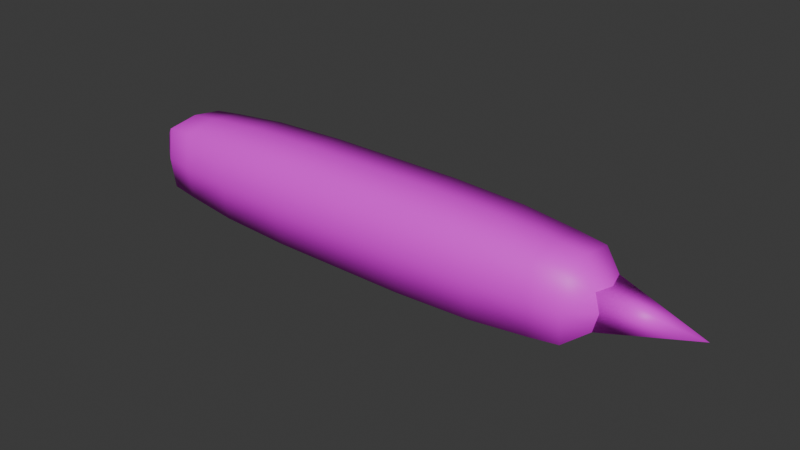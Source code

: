 # Source: vermin_model.blend  (saved by Blender 4.1.24; exported with 4.5.12 LTS)
import bpy
from mathutils import Matrix  # noqa: F401  (used for matrix-valued properties, if any)

bpy.ops.wm.read_factory_settings(use_empty=True)
scene = bpy.context.scene
scene.name = 'Scene'

# ---- collections
col_collection = bpy.data.collections.new('Collection'); scene.collection.children.link(col_collection)

# ---- images (referenced by path relative to the original .blend; pixels are not part of the script)
import os
ASSET_DIR = os.environ.get("B2B_ASSET_DIR", "")  # directory of the original .blend (textures are referenced by path, not embedded)
HERE = os.path.dirname(os.path.abspath(__file__))  # packed textures are extracted next to this script under _unpacked/

def load_image(name, relpath, width, height, colorspace="sRGB"):
    """Load a texture the original file referenced (path relative to the .blend, or extracted next to this script)."""
    p = next((c for c in (os.path.join(HERE, relpath), os.path.join(ASSET_DIR, relpath)) if relpath and os.path.exists(c)), "")
    if p:
        img = bpy.data.images.load(p, check_existing=True)
        img.name = name
    else:  # same state as the original file: an image datablock whose file is absent (Cycles renders it pink)
        img = bpy.data.images.new(name, width, height)
        img.source = "FILE"
        img.filepath = "//" + (relpath or name)
    img.colorspace_settings.name = colorspace
    return img
img_untitled = load_image('Untitled', 'aaaaa.png', 1024, 1024, 'sRGB')

# ---- materials (node trees are filled in below, after node groups)
mat_material = bpy.data.materials.new('Material')
mat_material.alpha_threshold = 0.0
mat_material.use_transparent_shadow = False
mat_material.roughness = 0.5
mat_material.line_color = (0.0, 0.0, 0.0, 1.0)

# ---- material node trees
mat_material.use_nodes = True; mat_material.node_tree.nodes.clear()
_N = mat_material.node_tree.nodes; _L = mat_material.node_tree.links
n0 = _N.new('ShaderNodeOutputMaterial'); n0.name = 'Material Output'; n0.location = (300, 300)
n1 = _N.new('ShaderNodeBsdfPrincipled'); n1.name = 'Principled BSDF'; n1.location = (10, 300)
n1.inputs[3].default_value = 1.45
n2 = _N.new('ShaderNodeTexImage'); n2.name = 'Image Texture'; n2.location = (-280, 280)
n2.image = img_untitled
_L.new(n1.outputs[0], n0.inputs[0])
_L.new(n2.outputs[0], n1.inputs[0])
n0.is_active_output = True

# ---- world
world_world = bpy.data.worlds.new('World'); scene.world = world_world
world_world.use_nodes = True; world_world.node_tree.nodes.clear()
_N = world_world.node_tree.nodes; _L = world_world.node_tree.links
n0 = _N.new('ShaderNodeOutputWorld'); n0.name = 'World Output'; n0.location = (300, 300)
n1 = _N.new('ShaderNodeBackground'); n1.name = 'Background'; n1.location = (10, 300)
n1.inputs[0].default_value = (0.05088, 0.05088, 0.05088, 1.0)
_L.new(n1.outputs[0], n0.inputs[0])
n0.is_active_output = True
world_world.color = (0.05088, 0.05088, 0.05088)
world_world.use_sun_shadow = False
world_world.sun_shadow_jitter_overblur = 0.0

# ---- meshes
me_cube = bpy.data.meshes.new('Cube')
me_cube.from_pydata([(7.768, 1.07, 1.07), (7.768, 1.07, -1.07), (7.768, -1.07, 1.07), (7.768, -1.07, -1.07), (0.01561, -1.363, -1.363), (0.01561, 1.363, 1.363), (0.01561, -1.363, 1.363), (0.01561, 1.363, -1.363), (2.365, -1.363, -1.363), (4.898, -1.298, -1.298), (6.803, -1.159, -1.159), (2.365, 1.363, 1.363), (4.898, 1.298, 1.298), (6.803, 1.159, 1.159), (6.803, -1.159, 1.159), (4.898, -1.298, 1.298), (2.365, -1.363, 1.363), (6.803, 1.159, -1.159), (4.898, 1.298, -1.298), (2.365, 1.363, -1.363), (8.668, 0.4617, 0.4617), (8.668, 0.4617, -0.4617), (8.668, -0.4617, 0.4617), (8.668, -0.4617, -0.4617), (-7.768, 1.07, 1.07), (-7.768, 1.07, -1.07), (-7.768, -1.07, 1.07), (-7.768, -1.07, -1.07), (-2.365, -1.363, -1.363), (-4.898, -1.298, -1.298), (-6.803, -1.159, -1.159), (-2.365, 1.363, 1.363), (-4.898, 1.298, 1.298), (-6.803, 1.159, 1.159), (-6.803, -1.159, 1.159), (-4.898, -1.298, 1.298), (-2.365, -1.363, 1.363), (-6.803, 1.159, -1.159), (-4.898, 1.298, -1.298), (-2.365, 1.363, -1.363), (-8.668, 0.4617, 0.4617), (-8.668, 0.4617, -0.4617), (-8.668, -0.4617, 0.4617), (-8.668, -0.4617, -0.4617), (7.768, 3.576e-07, 1.232), (7.768, 2.384e-07, -1.232), (0.01561, 0.0, -1.57), (0.01561, 0.0, 1.57), (2.365, 1.192e-07, -1.57), (4.898, 1.192e-07, -1.495), (6.803, 1.192e-07, -1.336), (2.365, 0.0, 1.57), (4.898, 1.192e-07, 1.495), (6.803, 3.576e-07, 1.336), (8.668, 2.384e-07, 0.5319), (8.668, 2.384e-07, -0.5319), (-7.768, 3.576e-07, 1.232), (-7.768, 2.384e-07, -1.232), (-2.365, 1.192e-07, -1.57), (-4.898, 1.192e-07, -1.495), (-6.803, 1.192e-07, -1.336), (-2.365, 0.0, 1.57), (-4.898, 1.192e-07, 1.495), (-6.803, 3.576e-07, 1.336), (-8.668, 2.384e-07, 0.5319), (-8.668, 2.384e-07, -0.5319), (7.768, -1.214, 0.0), (7.768, 1.214, 0.0), (0.01561, 1.547, 0.0), (0.01561, -1.547, 0.0), (6.803, -1.316, -1.192e-07), (4.898, -1.473, 0.0), (2.365, -1.547, 0.0), (2.365, 1.547, 0.0), (4.898, 1.473, 0.0), (6.803, 1.316, 0.0), (8.668, -0.5241, 0.0), (8.668, 0.5241, 0.0), (-7.768, -1.214, 0.0), (-7.768, 1.214, 0.0), (-6.803, -1.316, -1.192e-07), (-4.898, -1.473, 0.0), (-2.365, -1.547, 0.0), (-2.365, 1.547, 0.0), (-4.898, 1.473, 0.0), (-6.803, 1.316, 0.0), (-8.668, -0.5241, 0.0), (-8.668, 0.5241, 0.0), (-8.668, 2.471e-07, 0.0), (8.668, 2.471e-07, 0.0), (8.357, -0.6293, -0.6293), (8.357, -0.6293, 0.6293), (8.357, 0.6293, -0.6293), (8.357, 0.6293, 0.6293), (11.41, 0.0, 0.0)], [], [(53, 14, 2, 44), (45, 1, 21, 55), (50, 17, 1, 45), (75, 13, 0, 67), (72, 16, 6, 69), (66, 2, 14, 70), (70, 14, 15, 71), (71, 15, 16, 72), (68, 5, 11, 73), (73, 11, 12, 74), (74, 12, 13, 75), (46, 7, 19, 48), (48, 19, 18, 49), (49, 18, 17, 50), (47, 6, 16, 51), (51, 16, 15, 52), (52, 15, 14, 53), (89, 54, 22, 76), (44, 2, 22, 54), (66, 3, 23, 76), (67, 0, 20, 77), (63, 56, 26, 34), (57, 65, 41, 25), (60, 57, 25, 37), (85, 79, 24, 33), (82, 69, 6, 36), (78, 80, 34, 26), (80, 81, 35, 34), (81, 82, 36, 35), (68, 83, 31, 5), (83, 84, 32, 31), (84, 85, 33, 32), (46, 58, 39, 7), (58, 59, 38, 39), (59, 60, 37, 38), (47, 61, 36, 6), (61, 62, 35, 36), (62, 63, 34, 35), (88, 86, 42, 64), (56, 64, 42, 26), (78, 86, 43, 27), (79, 87, 40, 24), (24, 40, 64, 56), (87, 88, 64, 40), (32, 33, 63, 62), (31, 32, 62, 61), (5, 31, 61, 47), (29, 30, 60, 59), (28, 29, 59, 58), (4, 28, 58, 46), (30, 27, 57, 60), (27, 43, 65, 57), (33, 24, 56, 63), (0, 44, 54, 20), (77, 20, 54, 89), (12, 52, 53, 13), (11, 51, 52, 12), (5, 47, 51, 11), (9, 49, 50, 10), (8, 48, 49, 9), (4, 46, 48, 8), (10, 50, 45, 3), (3, 45, 55, 23), (13, 53, 44, 0), (21, 77, 89, 55), (41, 65, 88, 87), (25, 41, 87, 79), (26, 42, 86, 78), (65, 43, 86, 88), (38, 37, 85, 84), (39, 38, 84, 83), (7, 39, 83, 68), (29, 28, 82, 81), (30, 29, 81, 80), (27, 30, 80, 78), (28, 4, 69, 82), (37, 25, 79, 85), (1, 67, 77, 21), (2, 66, 76, 22), (55, 89, 76, 23), (18, 74, 75, 17), (19, 73, 74, 18), (7, 68, 73, 19), (9, 71, 72, 8), (10, 70, 71, 9), (3, 66, 70, 10), (8, 72, 69, 4), (17, 75, 67, 1), (90, 91, 93, 92), (92, 93, 94), (94, 91, 90), (92, 94, 90), (94, 93, 91)])
me_cube.polygons.foreach_set('use_smooth', [True] * 93)
_uv = me_cube.uv_layers.new(name='UVMap')
_uv.uv.foreach_set('vector', [0.14, 0.1221, 0.07875, 0.1302, 0.07892, 0.08547, 0.1281, 0.07004, 0.02653, 0.93, 0.07568, 0.9145, 0.07569, 0.9682, 0.0565, 0.98, 0.01456, 0.8779, 0.07585, 0.8698, 0.07568, 0.9145, 0.02653, 0.93, 0.01434, 0.8779, 0.07547, 0.8698, 0.07523, 0.9145, 0.02623, 0.93, 0.001143, 0.3669, 0.0777, 0.3685, 0.07746, 0.4991, 3.931e-05, 0.4989, 0.03006, 0.0696, 0.07892, 0.08547, 0.07875, 0.1302, 0.01769, 0.1215, 0.01769, 0.1215, 0.07875, 0.1302, 0.07835, 0.2304, 0.00688, 0.2261, 0.00688, 0.2261, 0.07835, 0.2304, 0.0777, 0.3685, 0.001143, 0.3669, 3.935e-05, 0.5007, 0.07695, 0.5009, 0.07672, 0.6315, 3.931e-05, 0.6324, 3.931e-05, 0.6324, 0.07672, 0.6315, 0.076, 0.7696, 0.004481, 0.7732, 0.004481, 0.7732, 0.076, 0.7696, 0.07547, 0.8698, 0.01434, 0.8779, 3.93e-05, 0.5007, 0.07714, 0.5009, 0.0769, 0.6315, 3.93e-05, 0.6323, 3.93e-05, 0.6323, 0.0769, 0.6315, 0.07625, 0.7696, 0.004554, 0.7732, 0.004554, 0.7732, 0.07625, 0.7696, 0.07585, 0.8698, 0.01456, 0.8779, 0.1546, 0.4993, 0.07746, 0.4991, 0.0777, 0.3685, 0.1546, 0.3677, 0.1546, 0.3677, 0.0777, 0.3685, 0.07835, 0.2304, 0.15, 0.2268, 0.15, 0.2268, 0.07835, 0.2304, 0.07875, 0.1302, 0.14, 0.1221, 0.0788, 3.923e-05, 0.0981, 0.02004, 0.07891, 0.03177, 0.05989, 0.01985, 0.1281, 0.07004, 0.07892, 0.08547, 0.07891, 0.03177, 0.0981, 0.02004, 0.02623, 0.93, 0.07523, 0.9145, 0.07473, 0.9682, 0.0556, 0.98, 0.02623, 0.93, 0.07523, 0.9145, 0.07473, 0.9682, 0.0556, 0.98, 0.1381, 0.8782, 0.1259, 0.9302, 0.07679, 0.9145, 0.07685, 0.8698, 0.02873, 0.06978, 0.05896, 0.01994, 0.07809, 0.03177, 0.0778, 0.08547, 0.0165, 0.1218, 0.02873, 0.06978, 0.0778, 0.08547, 0.07775, 0.1302, 0.01628, 0.1218, 0.02844, 0.0698, 0.07737, 0.08547, 0.07737, 0.1302, 0.0004616, 0.6327, 3.931e-05, 0.4989, 0.07746, 0.4991, 0.07702, 0.6315, 0.02786, 0.9301, 0.01575, 0.8782, 0.07685, 0.8698, 0.07679, 0.9145, 0.01575, 0.8782, 0.005475, 0.7735, 0.07697, 0.7696, 0.07685, 0.8698, 0.005475, 0.7735, 0.0004616, 0.6327, 0.07702, 0.6315, 0.07697, 0.7696, 3.935e-05, 0.5007, 0.0007167, 0.3673, 0.07739, 0.3685, 0.07695, 0.5009, 0.0007167, 0.3673, 0.005884, 0.2264, 0.07739, 0.2304, 0.07739, 0.3685, 0.005884, 0.2264, 0.01628, 0.1218, 0.07737, 0.1302, 0.07739, 0.2304, 3.93e-05, 0.5007, 0.0007152, 0.3673, 0.07758, 0.3685, 0.07714, 0.5009, 0.0007152, 0.3673, 0.005954, 0.2264, 0.07763, 0.2304, 0.07758, 0.3685, 0.005954, 0.2264, 0.0165, 0.1218, 0.07775, 0.1302, 0.07763, 0.2304, 0.1546, 0.4993, 0.1539, 0.6327, 0.07702, 0.6315, 0.07746, 0.4991, 0.1539, 0.6327, 0.1486, 0.7736, 0.07697, 0.7696, 0.07702, 0.6315, 0.1486, 0.7736, 0.1381, 0.8782, 0.07685, 0.8698, 0.07697, 0.7696, 0.07623, 1.0, 0.05743, 0.98, 0.07651, 0.9682, 0.09564, 0.9801, 0.1259, 0.9302, 0.09564, 0.9801, 0.07651, 0.9682, 0.07679, 0.9145, 0.02844, 0.0698, 0.05807, 0.01993, 0.07714, 0.03177, 0.07737, 0.08547, 0.02844, 0.0698, 0.05807, 0.01993, 0.07714, 0.03177, 0.07737, 0.08547, 0.07737, 0.08547, 0.07714, 0.03177, 0.09628, 0.01996, 0.1265, 0.06984, 0.05807, 0.01993, 0.0769, 3.929e-05, 0.09628, 0.01996, 0.07714, 0.03177, 0.07739, 0.2304, 0.07737, 0.1302, 0.1386, 0.1218, 0.1491, 0.2265, 0.07739, 0.3685, 0.07739, 0.2304, 0.1491, 0.2265, 0.1541, 0.3673, 0.07695, 0.5009, 0.07739, 0.3685, 0.1541, 0.3673, 0.1546, 0.5011, 0.07739, 0.2304, 0.07737, 0.1302, 0.1386, 0.1218, 0.1491, 0.2265, 0.07739, 0.3685, 0.07739, 0.2304, 0.1491, 0.2265, 0.1541, 0.3673, 0.07695, 0.5009, 0.07739, 0.3685, 0.1541, 0.3673, 0.1546, 0.5011, 0.07737, 0.1302, 0.07737, 0.08547, 0.1265, 0.06984, 0.1386, 0.1218, 0.07737, 0.08547, 0.07714, 0.03177, 0.09628, 0.01996, 0.1265, 0.06984, 0.07737, 0.1302, 0.07737, 0.08547, 0.1265, 0.06984, 0.1386, 0.1218, 0.07523, 0.9145, 0.1242, 0.9304, 0.09381, 0.9801, 0.07473, 0.9682, 0.0556, 0.98, 0.07473, 0.9682, 0.09381, 0.9801, 0.07433, 1.0, 0.076, 0.7696, 0.1476, 0.7739, 0.1367, 0.8785, 0.07547, 0.8698, 0.07672, 0.6315, 0.1535, 0.6331, 0.1476, 0.7739, 0.076, 0.7696, 0.07695, 0.5009, 0.1546, 0.5011, 0.1535, 0.6331, 0.07672, 0.6315, 0.076, 0.7696, 0.1476, 0.7739, 0.1367, 0.8785, 0.07547, 0.8698, 0.07672, 0.6315, 0.1535, 0.6331, 0.1476, 0.7739, 0.076, 0.7696, 0.07695, 0.5009, 0.1546, 0.5011, 0.1535, 0.6331, 0.07672, 0.6315, 0.07547, 0.8698, 0.1367, 0.8785, 0.1242, 0.9304, 0.07523, 0.9145, 0.07523, 0.9145, 0.1242, 0.9304, 0.09381, 0.9801, 0.07473, 0.9682, 0.07547, 0.8698, 0.1367, 0.8785, 0.1242, 0.9304, 0.07523, 0.9145, 0.07569, 0.9682, 0.09471, 0.9801, 0.0758, 1.0, 0.0565, 0.98, 0.07809, 0.03177, 0.05896, 0.01994, 0.07836, 3.935e-05, 0.09717, 0.01995, 0.0778, 0.08547, 0.07809, 0.03177, 0.09717, 0.01995, 0.1267, 0.06985, 0.07679, 0.9145, 0.07651, 0.9682, 0.05743, 0.98, 0.02786, 0.9301, 0.09628, 0.01996, 0.07714, 0.03177, 0.05807, 0.01993, 0.0769, 3.931e-05, 0.07763, 0.2304, 0.07775, 0.1302, 0.1388, 0.1218, 0.1491, 0.2265, 0.07758, 0.3685, 0.07763, 0.2304, 0.1491, 0.2265, 0.1541, 0.3673, 0.07714, 0.5009, 0.07758, 0.3685, 0.1541, 0.3673, 0.1546, 0.5011, 0.07739, 0.2304, 0.07739, 0.3685, 0.0007166, 0.3673, 0.005884, 0.2264, 0.07737, 0.1302, 0.07739, 0.2304, 0.005884, 0.2264, 0.01628, 0.1218, 0.07737, 0.08547, 0.07737, 0.1302, 0.01628, 0.1218, 0.02844, 0.0698, 0.07739, 0.3685, 0.07695, 0.5009, 3.933e-05, 0.5007, 0.0007166, 0.3673, 0.07775, 0.1302, 0.0778, 0.08547, 0.1267, 0.06985, 0.1388, 0.1218, 0.07568, 0.9145, 0.1245, 0.9304, 0.09471, 0.9801, 0.07569, 0.9682, 0.07892, 0.08547, 0.03006, 0.0696, 0.05989, 0.01985, 0.07891, 0.03177, 0.09381, 0.9801, 0.07433, 1.0, 0.0556, 0.98, 0.07473, 0.9682, 0.07625, 0.7696, 0.1477, 0.7739, 0.1369, 0.8785, 0.07585, 0.8698, 0.0769, 0.6315, 0.1535, 0.6331, 0.1477, 0.7739, 0.07625, 0.7696, 0.07714, 0.5009, 0.1546, 0.5011, 0.1535, 0.6331, 0.0769, 0.6315, 0.076, 0.7696, 0.004481, 0.7732, 3.931e-05, 0.6324, 0.07672, 0.6315, 0.07547, 0.8698, 0.01434, 0.8779, 0.004481, 0.7732, 0.076, 0.7696, 0.07523, 0.9145, 0.02623, 0.93, 0.01434, 0.8779, 0.07547, 0.8698, 0.07672, 0.6315, 3.931e-05, 0.6324, 3.933e-05, 0.5007, 0.07695, 0.5009, 0.07585, 0.8698, 0.1369, 0.8785, 0.1245, 0.9304, 0.07568, 0.9145, 0.6175, 0.3258, 0.6175, 0.1567, 0.7867, 0.1567, 0.7867, 0.3258, 0.6037, 0.1567, 0.6037, 0.5334, 0.4154, 0.345, 0.4154, 0.345, 0.227, 0.5334, 0.227, 0.1567, 0.6037, 0.1567, 0.4154, 0.345, 0.227, 0.1567, 0.4154, 0.345, 0.6037, 0.5334, 0.227, 0.5334])
me_cube.materials.append(mat_material)
me_cube.use_mirror_vertex_groups = False
me_cube.use_paint_bone_selection = False
me_cube.use_paint_mask = True
me_cube.update()
arm_armature = bpy.data.armatures.new('Armature')  # bones are not reproduced

# ---- objects
ob_cube = bpy.data.objects.new('Cube', me_cube)
ob_armature = bpy.data.objects.new('Armature', arm_armature)

# ---- transforms, parenting, visibility, modifiers, constraints
ob_cube.parent = ob_armature
ob_cube.location = (0.0, 0.0, 0.0)
ob_cube.lock_rotations_4d = False
ob_cube.empty_display_type = 'ARROWS'
ob_cube.lineart.crease_threshold = 0.0
_vg = ob_cube.vertex_groups.new(name='vermin1')
for _i, _w in zip([4, 5, 6, 7, 24, 25, 26, 27, 28, 29, 30, 31, 32, 33, 34, 35, 36, 37, 38, 39, 40, 41, 42, 43, 46, 47, 56, 57, 58, 59, 60, 61, 62, 63, 64, 65, 68, 69, 78, 79, 80, 81, 82, 83, 84, 85, 86, 87, 88], [0.1031, 0.1052, 0.1056, 0.103, 0.9995, 0.9995, 0.9995, 0.9995, 0.9004, 0.9898, 0.9985, 0.898, 0.9893, 0.9984, 0.9984, 0.9893, 0.898, 0.9985, 0.9898, 0.9003, 0.9999, 0.9999, 0.9999, 0.9999, 0.08825, 0.09208, 0.9996, 0.9997, 0.9143, 0.992, 0.9989, 0.9106, 0.9913, 0.9988, 0.9999, 1.0, 0.08875, 0.08891, 0.9997, 0.9997, 0.9989, 0.9919, 0.9138, 0.9137, 0.9919, 0.9989, 0.9999, 0.9999, 1.0]): _vg.add([_i], _w, 'REPLACE')
_vg = ob_cube.vertex_groups.new(name='vermin2')
for _i, _w in zip([4, 5, 6, 7, 8, 9, 11, 12, 15, 16, 18, 19, 28, 31, 36, 39, 46, 47, 48, 49, 51, 52, 58, 61, 68, 69, 71, 72, 73, 74, 82, 83], [0.8867, 0.8841, 0.8836, 0.8867, 0.897, 0.0956, 0.8943, 0.09792, 0.0979, 0.8943, 0.09559, 0.897, 0.09857, 0.1009, 0.1008, 0.09857, 0.9035, 0.899, 0.911, 0.0807, 0.9067, 0.08438, 0.08485, 0.08851, 0.9029, 0.9027, 0.08126, 0.9103, 0.9103, 0.08125, 0.08539, 0.0854]): _vg.add([_i], _w, 'REPLACE')
_vg = ob_cube.vertex_groups.new(name='vermin3')
for _i, _w in zip([0, 1, 2, 3, 8, 9, 10, 11, 12, 13, 14, 15, 16, 17, 18, 19, 20, 21, 22, 23, 44, 45, 48, 49, 50, 51, 52, 53, 54, 55, 66, 67, 70, 71, 72, 73, 74, 75, 76, 77, 89, 90, 91, 92, 93, 94], [0.9952, 0.9955, 0.9952, 0.9955, 0.09183, 0.9033, 0.9859, 0.09401, 0.9009, 0.9851, 0.9851, 0.9009, 0.094, 0.9859, 0.9033, 0.09183, 0.9992, 0.9992, 0.9991, 0.9993, 0.9965, 0.9969, 0.08011, 0.9185, 0.9892, 0.08362, 0.9147, 0.9882, 0.9994, 0.9995, 0.9968, 0.9968, 0.989, 0.9179, 0.08068, 0.08068, 0.9179, 0.989, 0.9995, 0.9995, 1.0, 1.0, 1.0, 1.0, 1.0, 1.0]): _vg.add([_i], _w, 'REPLACE')
_m = ob_cube.modifiers.new('Armature', 'ARMATURE')
_m.object = ob_armature
ob_armature.location = (0.0, 0.0, 0.0)

# ---- collection membership
col_collection.objects.link(ob_cube)
col_collection.objects.link(ob_armature)

# ---- scene / render settings (as saved in the file)
scene.frame_start = 1; scene.frame_end = 250; scene.frame_set(1)
scene.render.engine = 'BLENDER_EEVEE_NEXT'
scene.cycles.sampling_pattern = 'TABULATED_SOBOL'
scene.eevee.ray_tracing_options.trace_max_roughness = 0.0
bpy.context.view_layer.update()

# ---- added for rendering (the .blend has no active camera and no usable light): camera, sun
cam_auto = bpy.data.cameras.new('AutoCamera')
cam_auto.lens = 50.0
cam_auto.sensor_width = 36.0
cam_auto.clip_end = 1000.0
ob_auto_camera = bpy.data.objects.new('AutoCamera', cam_auto)
scene.collection.objects.link(ob_auto_camera)
ob_auto_camera.location = (20.3963, -22.828, 15.2186)
ob_auto_camera.rotation_euler = (1.09748, -7.21219e-08, 0.694738)
scene.camera = ob_auto_camera
light_auto_sun = bpy.data.lights.new('AutoSun', 'SUN')
light_auto_sun.energy = 3.0
light_auto_sun.angle = 0.0523599
ob_auto_sun = bpy.data.objects.new('AutoSun', light_auto_sun)
scene.collection.objects.link(ob_auto_sun)
ob_auto_sun.rotation_euler = (0.872665, 0.174533, 0.523599)
bpy.context.view_layer.update()

